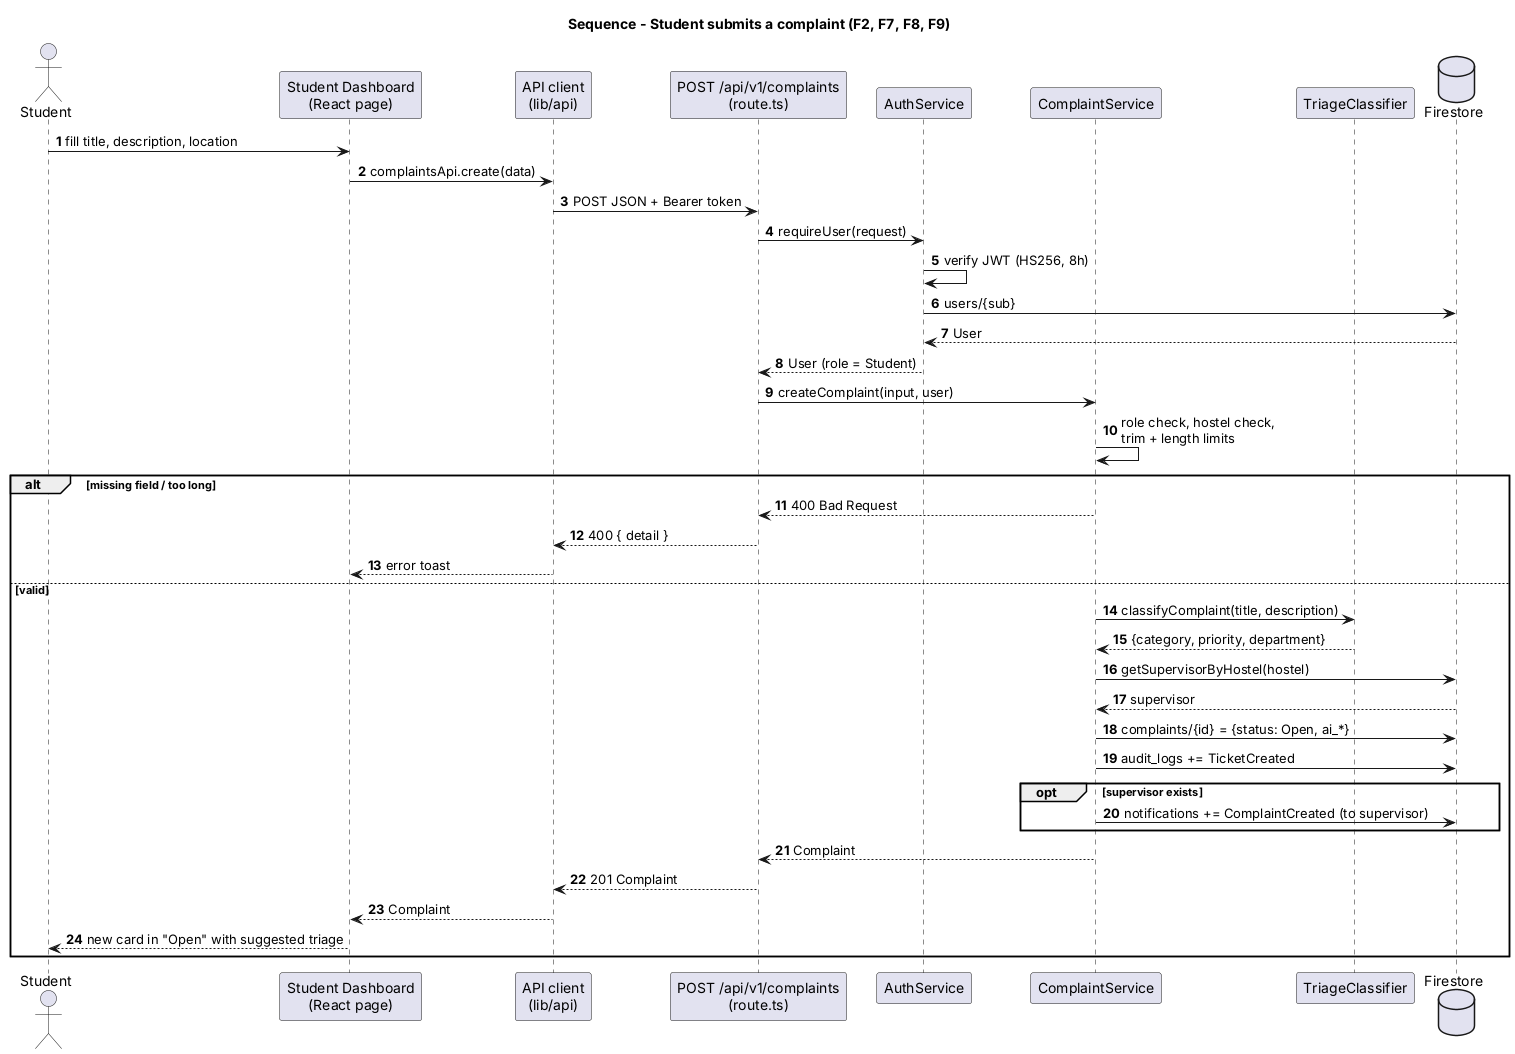

The diagram above was rendered by PlantUML. Its source (embedded in the PNG):
@startuml
title Sequence - Student submits a complaint (F2, F7, F8, F9)
autonumber
actor Student
participant "Student Dashboard\n(React page)" as UI
participant "API client\n(lib/api)" as Client
participant "POST /api/v1/complaints\n(route.ts)" as Route
participant "AuthService" as Auth
participant "ComplaintService" as Svc
participant "TriageClassifier" as AI
database "Firestore" as DB

Student -> UI : fill title, description, location
UI -> Client : complaintsApi.create(data)
Client -> Route : POST JSON + Bearer token
Route -> Auth : requireUser(request)
Auth -> Auth : verify JWT (HS256, 8h)
Auth -> DB : users/{sub}
DB --> Auth : User
Auth --> Route : User (role = Student)
Route -> Svc : createComplaint(input, user)
Svc -> Svc : role check, hostel check,\ntrim + length limits
alt missing field / too long
  Svc --> Route : 400 Bad Request
  Route --> Client : 400 { detail }
  Client --> UI : error toast
else valid
  Svc -> AI : classifyComplaint(title, description)
  AI --> Svc : {category, priority, department}
  Svc -> DB : getSupervisorByHostel(hostel)
  DB --> Svc : supervisor
  Svc -> DB : complaints/{id} = {status: Open, ai_*}
  Svc -> DB : audit_logs += TicketCreated
  opt supervisor exists
    Svc -> DB : notifications += ComplaintCreated (to supervisor)
  end
  Svc --> Route : Complaint
  Route --> Client : 201 Complaint
  Client --> UI : Complaint
  UI --> Student : new card in "Open" with suggested triage
end
@enduml